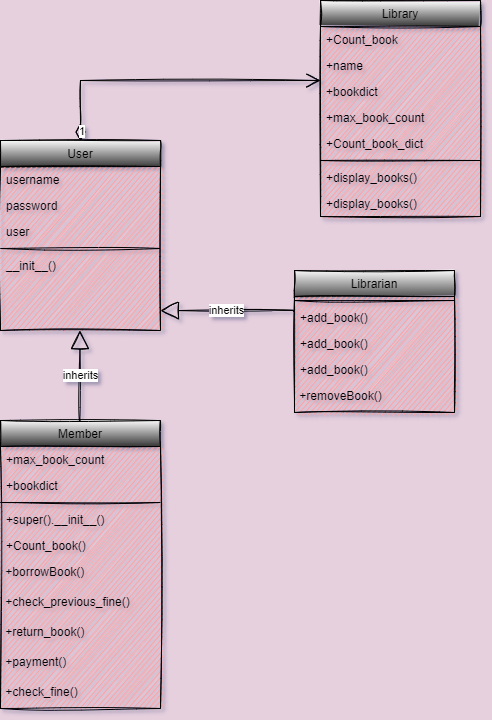

The diagram above was exported from draw.io. Its source (the exported page's mxGraphModel, read from the mxfile embedded in the PNG):
<mxGraphModel dx="782" dy="436" grid="0" gridSize="10" guides="1" tooltips="1" connect="1" arrows="1" fold="1" page="1" pageScale="1" pageWidth="827" pageHeight="1169" background="#E6D0DE" math="0" shadow="1">
  <root>
    <mxCell id="WIyWlLk6GJQsqaUBKTNV-0" />
    <mxCell id="WIyWlLk6GJQsqaUBKTNV-1" parent="WIyWlLk6GJQsqaUBKTNV-0" />
    <mxCell id="zkfFHV4jXpPFQw0GAbJ--0" value="User" style="swimlane;fontStyle=0;align=center;verticalAlign=top;childLayout=stackLayout;horizontal=1;startSize=26;horizontalStack=0;resizeParent=1;resizeLast=0;collapsible=1;marginBottom=0;rounded=0;shadow=0;strokeWidth=1;gradientColor=#333333;glass=0;swimlaneFillColor=#FF9999;sketch=1;" parent="WIyWlLk6GJQsqaUBKTNV-1" vertex="1">
      <mxGeometry x="120" y="180" width="160" height="190" as="geometry">
        <mxRectangle x="230" y="140" width="160" height="26" as="alternateBounds" />
      </mxGeometry>
    </mxCell>
    <mxCell id="zkfFHV4jXpPFQw0GAbJ--1" value="username" style="text;align=left;verticalAlign=top;spacingLeft=4;spacingRight=4;overflow=hidden;rotatable=0;points=[[0,0.5],[1,0.5]];portConstraint=eastwest;rounded=0;sketch=1;" parent="zkfFHV4jXpPFQw0GAbJ--0" vertex="1">
      <mxGeometry y="26" width="160" height="26" as="geometry" />
    </mxCell>
    <mxCell id="zkfFHV4jXpPFQw0GAbJ--2" value="password" style="text;align=left;verticalAlign=top;spacingLeft=4;spacingRight=4;overflow=hidden;rotatable=0;points=[[0,0.5],[1,0.5]];portConstraint=eastwest;rounded=0;shadow=0;html=0;sketch=1;" parent="zkfFHV4jXpPFQw0GAbJ--0" vertex="1">
      <mxGeometry y="52" width="160" height="26" as="geometry" />
    </mxCell>
    <mxCell id="zkfFHV4jXpPFQw0GAbJ--3" value="user" style="text;align=left;verticalAlign=top;spacingLeft=4;spacingRight=4;overflow=hidden;rotatable=0;points=[[0,0.5],[1,0.5]];portConstraint=eastwest;rounded=0;shadow=0;html=0;sketch=1;" parent="zkfFHV4jXpPFQw0GAbJ--0" vertex="1">
      <mxGeometry y="78" width="160" height="26" as="geometry" />
    </mxCell>
    <mxCell id="zkfFHV4jXpPFQw0GAbJ--4" value="" style="line;html=1;strokeWidth=1;align=left;verticalAlign=middle;spacingTop=-1;spacingLeft=3;spacingRight=3;rotatable=0;labelPosition=right;points=[];portConstraint=eastwest;rounded=0;sketch=1;" parent="zkfFHV4jXpPFQw0GAbJ--0" vertex="1">
      <mxGeometry y="104" width="160" height="8" as="geometry" />
    </mxCell>
    <mxCell id="zkfFHV4jXpPFQw0GAbJ--5" value="__init__()" style="text;align=left;verticalAlign=top;spacingLeft=4;spacingRight=4;overflow=hidden;rotatable=0;points=[[0,0.5],[1,0.5]];portConstraint=eastwest;rounded=0;sketch=1;" parent="zkfFHV4jXpPFQw0GAbJ--0" vertex="1">
      <mxGeometry y="112" width="160" height="78" as="geometry" />
    </mxCell>
    <mxCell id="zkfFHV4jXpPFQw0GAbJ--6" value="Member" style="swimlane;fontStyle=0;align=center;verticalAlign=top;childLayout=stackLayout;horizontal=1;startSize=26;horizontalStack=0;resizeParent=1;resizeLast=0;collapsible=1;marginBottom=0;rounded=0;shadow=0;strokeWidth=1;gradientColor=#333333;swimlaneFillColor=#FF9999;sketch=1;" parent="WIyWlLk6GJQsqaUBKTNV-1" vertex="1">
      <mxGeometry x="120" y="460" width="160" height="288" as="geometry">
        <mxRectangle x="130" y="380" width="160" height="26" as="alternateBounds" />
      </mxGeometry>
    </mxCell>
    <mxCell id="zkfFHV4jXpPFQw0GAbJ--7" value="+max_book_count" style="text;align=left;verticalAlign=top;spacingLeft=4;spacingRight=4;overflow=hidden;rotatable=0;points=[[0,0.5],[1,0.5]];portConstraint=eastwest;rounded=0;sketch=1;" parent="zkfFHV4jXpPFQw0GAbJ--6" vertex="1">
      <mxGeometry y="26" width="160" height="26" as="geometry" />
    </mxCell>
    <mxCell id="zkfFHV4jXpPFQw0GAbJ--8" value="+bookdict" style="text;align=left;verticalAlign=top;spacingLeft=4;spacingRight=4;overflow=hidden;rotatable=0;points=[[0,0.5],[1,0.5]];portConstraint=eastwest;rounded=0;shadow=0;html=0;sketch=1;" parent="zkfFHV4jXpPFQw0GAbJ--6" vertex="1">
      <mxGeometry y="52" width="160" height="26" as="geometry" />
    </mxCell>
    <mxCell id="zkfFHV4jXpPFQw0GAbJ--9" value="" style="line;html=1;strokeWidth=1;align=left;verticalAlign=middle;spacingTop=-1;spacingLeft=3;spacingRight=3;rotatable=0;labelPosition=right;points=[];portConstraint=eastwest;rounded=0;sketch=1;" parent="zkfFHV4jXpPFQw0GAbJ--6" vertex="1">
      <mxGeometry y="78" width="160" height="8" as="geometry" />
    </mxCell>
    <mxCell id="zkfFHV4jXpPFQw0GAbJ--10" value="+super().__init__()" style="text;align=left;verticalAlign=top;spacingLeft=4;spacingRight=4;overflow=hidden;rotatable=0;points=[[0,0.5],[1,0.5]];portConstraint=eastwest;fontStyle=0;rounded=0;sketch=1;" parent="zkfFHV4jXpPFQw0GAbJ--6" vertex="1">
      <mxGeometry y="86" width="160" height="26" as="geometry" />
    </mxCell>
    <mxCell id="zkfFHV4jXpPFQw0GAbJ--11" value="+Count_book()" style="text;align=left;verticalAlign=top;spacingLeft=4;spacingRight=4;overflow=hidden;rotatable=0;points=[[0,0.5],[1,0.5]];portConstraint=eastwest;rounded=0;sketch=1;" parent="zkfFHV4jXpPFQw0GAbJ--6" vertex="1">
      <mxGeometry y="112" width="160" height="26" as="geometry" />
    </mxCell>
    <mxCell id="xV6A3v4NJoBgpOMs-gwB-11" value="&amp;nbsp;+borrowBook()" style="text;html=1;align=left;verticalAlign=top;resizable=0;points=[];autosize=1;strokeColor=none;fillColor=none;rounded=0;sketch=1;" vertex="1" parent="zkfFHV4jXpPFQw0GAbJ--6">
      <mxGeometry y="138" width="160" height="30" as="geometry" />
    </mxCell>
    <mxCell id="xV6A3v4NJoBgpOMs-gwB-12" value="&amp;nbsp;+check_previous_fine()" style="text;html=1;align=left;verticalAlign=top;resizable=0;points=[];autosize=1;strokeColor=none;fillColor=none;rounded=0;sketch=1;" vertex="1" parent="zkfFHV4jXpPFQw0GAbJ--6">
      <mxGeometry y="168" width="160" height="30" as="geometry" />
    </mxCell>
    <mxCell id="xV6A3v4NJoBgpOMs-gwB-13" value="&amp;nbsp;+return_book()" style="text;html=1;align=left;verticalAlign=top;resizable=0;points=[];autosize=1;strokeColor=none;fillColor=none;rounded=0;sketch=1;" vertex="1" parent="zkfFHV4jXpPFQw0GAbJ--6">
      <mxGeometry y="198" width="160" height="30" as="geometry" />
    </mxCell>
    <mxCell id="xV6A3v4NJoBgpOMs-gwB-14" value="&amp;nbsp;+payment()" style="text;html=1;align=left;verticalAlign=top;resizable=0;points=[];autosize=1;strokeColor=none;fillColor=none;rounded=0;sketch=1;" vertex="1" parent="zkfFHV4jXpPFQw0GAbJ--6">
      <mxGeometry y="228" width="160" height="30" as="geometry" />
    </mxCell>
    <mxCell id="xV6A3v4NJoBgpOMs-gwB-15" value="&amp;nbsp;+check_fine()" style="text;html=1;align=left;verticalAlign=top;resizable=0;points=[];autosize=1;strokeColor=none;fillColor=none;rounded=0;sketch=1;" vertex="1" parent="zkfFHV4jXpPFQw0GAbJ--6">
      <mxGeometry y="258" width="160" height="30" as="geometry" />
    </mxCell>
    <mxCell id="zkfFHV4jXpPFQw0GAbJ--13" value="Librarian" style="swimlane;fontStyle=0;align=center;verticalAlign=top;childLayout=stackLayout;horizontal=1;startSize=26;horizontalStack=0;resizeParent=1;resizeLast=0;collapsible=1;marginBottom=0;rounded=0;shadow=0;strokeWidth=1;gradientColor=#4D4D4D;swimlaneFillColor=#FF9999;sketch=1;" parent="WIyWlLk6GJQsqaUBKTNV-1" vertex="1">
      <mxGeometry x="414" y="310" width="160" height="142" as="geometry">
        <mxRectangle x="340" y="380" width="170" height="26" as="alternateBounds" />
      </mxGeometry>
    </mxCell>
    <mxCell id="zkfFHV4jXpPFQw0GAbJ--15" value="" style="line;html=1;strokeWidth=1;align=left;verticalAlign=middle;spacingTop=-1;spacingLeft=3;spacingRight=3;rotatable=0;labelPosition=right;points=[];portConstraint=eastwest;rounded=0;sketch=1;" parent="zkfFHV4jXpPFQw0GAbJ--13" vertex="1">
      <mxGeometry y="26" width="160" height="8" as="geometry" />
    </mxCell>
    <mxCell id="xV6A3v4NJoBgpOMs-gwB-22" value="+add_book()" style="text;align=left;verticalAlign=top;spacingLeft=4;spacingRight=4;overflow=hidden;rotatable=0;points=[[0,0.5],[1,0.5]];portConstraint=eastwest;rounded=0;sketch=1;" vertex="1" parent="zkfFHV4jXpPFQw0GAbJ--13">
      <mxGeometry y="34" width="160" height="26" as="geometry" />
    </mxCell>
    <mxCell id="xV6A3v4NJoBgpOMs-gwB-21" value="+add_book()" style="text;align=left;verticalAlign=top;spacingLeft=4;spacingRight=4;overflow=hidden;rotatable=0;points=[[0,0.5],[1,0.5]];portConstraint=eastwest;rounded=0;sketch=1;" vertex="1" parent="zkfFHV4jXpPFQw0GAbJ--13">
      <mxGeometry y="60" width="160" height="26" as="geometry" />
    </mxCell>
    <mxCell id="zkfFHV4jXpPFQw0GAbJ--14" value="+add_book()" style="text;align=left;verticalAlign=top;spacingLeft=4;spacingRight=4;overflow=hidden;rotatable=0;points=[[0,0.5],[1,0.5]];portConstraint=eastwest;rounded=0;sketch=1;" parent="zkfFHV4jXpPFQw0GAbJ--13" vertex="1">
      <mxGeometry y="86" width="160" height="26" as="geometry" />
    </mxCell>
    <mxCell id="xV6A3v4NJoBgpOMs-gwB-0" value="&amp;nbsp;+removeBook()" style="text;html=1;align=left;verticalAlign=top;resizable=0;points=[];autosize=1;strokeColor=none;fillColor=none;rounded=0;sketch=1;" vertex="1" parent="zkfFHV4jXpPFQw0GAbJ--13">
      <mxGeometry y="112" width="160" height="30" as="geometry" />
    </mxCell>
    <mxCell id="zkfFHV4jXpPFQw0GAbJ--17" value="Library" style="swimlane;fontStyle=0;align=center;verticalAlign=top;childLayout=stackLayout;horizontal=1;startSize=26;horizontalStack=0;resizeParent=1;resizeLast=0;collapsible=1;marginBottom=0;rounded=0;shadow=0;strokeWidth=1;gradientColor=#333333;swimlaneFillColor=#FF9999;sketch=1;" parent="WIyWlLk6GJQsqaUBKTNV-1" vertex="1">
      <mxGeometry x="440" y="40" width="160" height="216" as="geometry">
        <mxRectangle x="550" y="140" width="160" height="26" as="alternateBounds" />
      </mxGeometry>
    </mxCell>
    <mxCell id="zkfFHV4jXpPFQw0GAbJ--18" value="+Count_book" style="text;align=left;verticalAlign=top;spacingLeft=4;spacingRight=4;overflow=hidden;rotatable=0;points=[[0,0.5],[1,0.5]];portConstraint=eastwest;rounded=0;sketch=1;" parent="zkfFHV4jXpPFQw0GAbJ--17" vertex="1">
      <mxGeometry y="26" width="160" height="26" as="geometry" />
    </mxCell>
    <mxCell id="zkfFHV4jXpPFQw0GAbJ--19" value="+name" style="text;align=left;verticalAlign=top;spacingLeft=4;spacingRight=4;overflow=hidden;rotatable=0;points=[[0,0.5],[1,0.5]];portConstraint=eastwest;rounded=0;shadow=0;html=0;sketch=1;" parent="zkfFHV4jXpPFQw0GAbJ--17" vertex="1">
      <mxGeometry y="52" width="160" height="26" as="geometry" />
    </mxCell>
    <mxCell id="zkfFHV4jXpPFQw0GAbJ--20" value="+bookdict" style="text;align=left;verticalAlign=top;spacingLeft=4;spacingRight=4;overflow=hidden;rotatable=0;points=[[0,0.5],[1,0.5]];portConstraint=eastwest;rounded=0;shadow=0;html=0;sketch=1;" parent="zkfFHV4jXpPFQw0GAbJ--17" vertex="1">
      <mxGeometry y="78" width="160" height="26" as="geometry" />
    </mxCell>
    <mxCell id="zkfFHV4jXpPFQw0GAbJ--21" value="+max_book_count" style="text;align=left;verticalAlign=top;spacingLeft=4;spacingRight=4;overflow=hidden;rotatable=0;points=[[0,0.5],[1,0.5]];portConstraint=eastwest;rounded=0;shadow=0;html=0;sketch=1;" parent="zkfFHV4jXpPFQw0GAbJ--17" vertex="1">
      <mxGeometry y="104" width="160" height="26" as="geometry" />
    </mxCell>
    <mxCell id="zkfFHV4jXpPFQw0GAbJ--22" value="+Count_book_dict" style="text;align=left;verticalAlign=top;spacingLeft=4;spacingRight=4;overflow=hidden;rotatable=0;points=[[0,0.5],[1,0.5]];portConstraint=eastwest;rounded=0;shadow=0;html=0;sketch=1;" parent="zkfFHV4jXpPFQw0GAbJ--17" vertex="1">
      <mxGeometry y="130" width="160" height="26" as="geometry" />
    </mxCell>
    <mxCell id="zkfFHV4jXpPFQw0GAbJ--23" value="" style="line;html=1;strokeWidth=1;align=left;verticalAlign=middle;spacingTop=-1;spacingLeft=3;spacingRight=3;rotatable=0;labelPosition=right;points=[];portConstraint=eastwest;rounded=0;sketch=1;" parent="zkfFHV4jXpPFQw0GAbJ--17" vertex="1">
      <mxGeometry y="156" width="160" height="8" as="geometry" />
    </mxCell>
    <mxCell id="xV6A3v4NJoBgpOMs-gwB-18" value="+display_books()" style="text;align=left;verticalAlign=top;spacingLeft=4;spacingRight=4;overflow=hidden;rotatable=0;points=[[0,0.5],[1,0.5]];portConstraint=eastwest;rounded=0;sketch=1;" vertex="1" parent="zkfFHV4jXpPFQw0GAbJ--17">
      <mxGeometry y="164" width="160" height="26" as="geometry" />
    </mxCell>
    <mxCell id="zkfFHV4jXpPFQw0GAbJ--24" value="+display_books()" style="text;align=left;verticalAlign=top;spacingLeft=4;spacingRight=4;overflow=hidden;rotatable=0;points=[[0,0.5],[1,0.5]];portConstraint=eastwest;rounded=0;sketch=1;" parent="zkfFHV4jXpPFQw0GAbJ--17" vertex="1">
      <mxGeometry y="190" width="160" height="26" as="geometry" />
    </mxCell>
    <mxCell id="xV6A3v4NJoBgpOMs-gwB-17" value="1" style="endArrow=open;html=1;endSize=12;startArrow=diamondThin;startSize=14;startFill=0;edgeStyle=orthogonalEdgeStyle;align=left;verticalAlign=bottom;rounded=0;exitX=0.5;exitY=0;exitDx=0;exitDy=0;sketch=1;" edge="1" parent="WIyWlLk6GJQsqaUBKTNV-1" source="zkfFHV4jXpPFQw0GAbJ--0">
      <mxGeometry x="-1" y="3" relative="1" as="geometry">
        <mxPoint x="190" y="130" as="sourcePoint" />
        <mxPoint x="440" y="120" as="targetPoint" />
        <Array as="points">
          <mxPoint x="200" y="120" />
        </Array>
      </mxGeometry>
    </mxCell>
    <mxCell id="xV6A3v4NJoBgpOMs-gwB-19" value="inherits" style="endArrow=block;endSize=16;endFill=0;html=1;rounded=0;curved=1;sketch=1;" edge="1" parent="WIyWlLk6GJQsqaUBKTNV-1">
      <mxGeometry width="160" relative="1" as="geometry">
        <mxPoint x="199.5" y="460" as="sourcePoint" />
        <mxPoint x="199.5" y="370" as="targetPoint" />
        <Array as="points" />
      </mxGeometry>
    </mxCell>
    <mxCell id="xV6A3v4NJoBgpOMs-gwB-20" value="inherits" style="endArrow=block;endSize=16;endFill=0;html=1;rounded=0;exitX=-0.004;exitY=0.256;exitDx=0;exitDy=0;exitPerimeter=0;curved=1;sketch=1;" edge="1" parent="WIyWlLk6GJQsqaUBKTNV-1" source="xV6A3v4NJoBgpOMs-gwB-22">
      <mxGeometry width="160" relative="1" as="geometry">
        <mxPoint x="410" y="350" as="sourcePoint" />
        <mxPoint x="280" y="350" as="targetPoint" />
        <Array as="points" />
      </mxGeometry>
    </mxCell>
  </root>
</mxGraphModel>